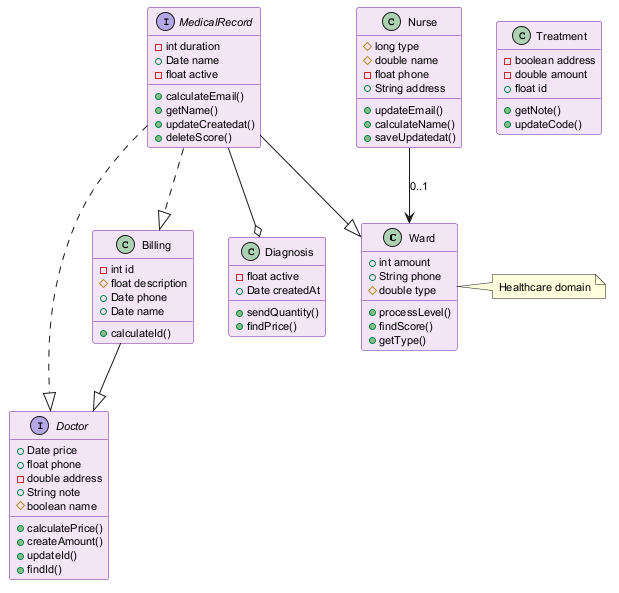

The diagram above was rendered by PlantUML. Its source (embedded in the PNG):
@startuml
skinparam backgroundColor #FFFFFF
skinparam classBackgroundColor #F3E5F5
skinparam classBorderColor #6A1B9A
skinparam defaultFontSize 11
class Ward {
  +int amount
  +String phone
  #double type
  +processLevel()
  +findScore()
  +getType()
}
interface MedicalRecord {
  -int duration
  +Date name
  -float active
  +calculateEmail()
  +getName()
  +updateCreatedat()
  +deleteScore()
}
interface Doctor {
  +Date price
  +float phone
  -double address
  +String note
  #boolean name
  +calculatePrice()
  +createAmount()
  +updateId()
  +findId()
}
class Nurse {
  #long type
  #double name
  -float phone
  +String address
  +updateEmail()
  +calculateName()
  +saveUpdatedat()
}
class Treatment {
  -boolean address
  -double amount
  +float id
  +getNote()
  +updateCode()
}
class Billing {
  -int id
  #float description
  +Date phone
  +Date name
  +calculateId()
}
class Diagnosis {
  -float active
  +Date createdAt
  +sendQuantity()
  +findPrice()
}
Nurse --> Ward : "0..1"
Billing --|> Doctor
MedicalRecord ..|> Billing
MedicalRecord --o Diagnosis
MedicalRecord --|> Ward
MedicalRecord ..|> Doctor
note right of Ward : Healthcare domain
@enduml